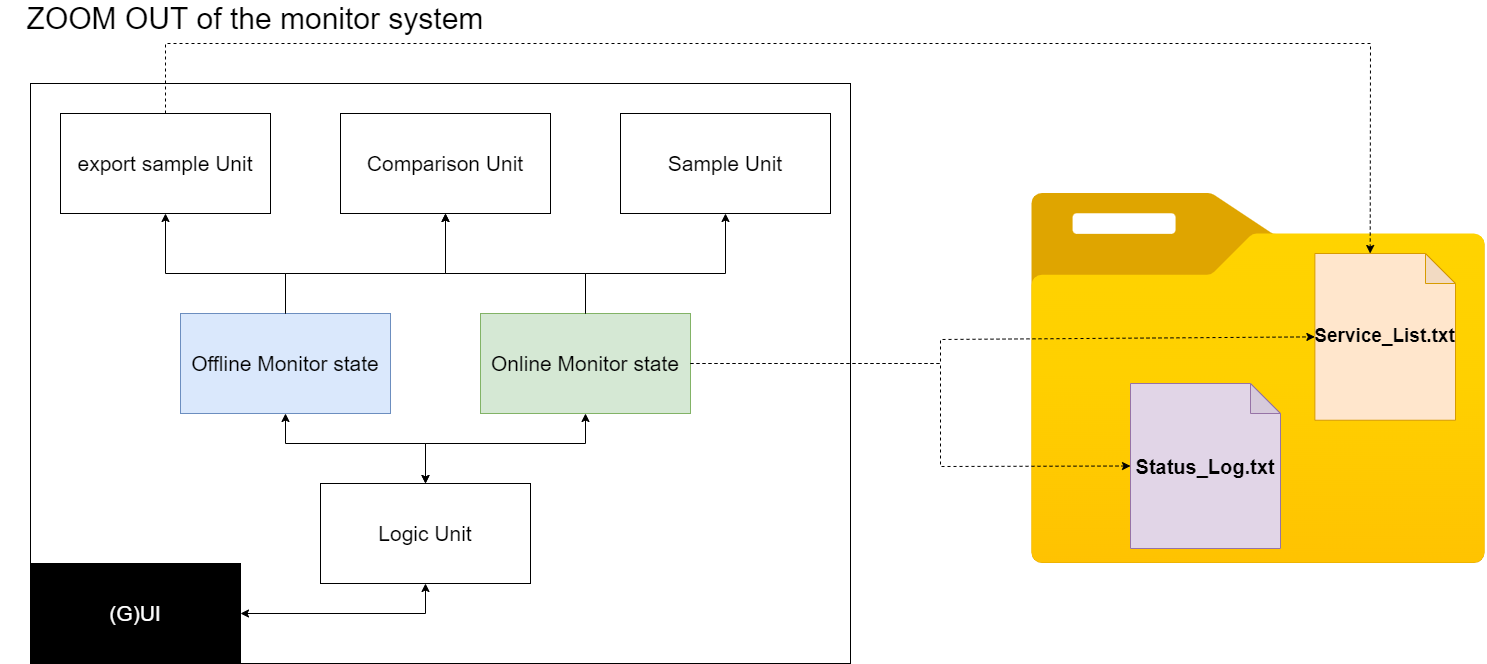

The diagram above was exported from draw.io. Its source (the exported page's mxGraphModel, read from the mxfile embedded in the PNG):
<mxGraphModel dx="2595" dy="1223" grid="1" gridSize="10" guides="1" tooltips="1" connect="1" arrows="1" fold="1" page="1" pageScale="1" pageWidth="827" pageHeight="1169" math="0" shadow="0">
  <root>
    <mxCell id="0" />
    <mxCell id="1" parent="0" />
    <mxCell id="vKILF9D527XfzXqtn7pk-14" value="" style="rounded=0;whiteSpace=wrap;html=1;fontSize=21;" parent="1" vertex="1">
      <mxGeometry x="40" y="120" width="820" height="580" as="geometry" />
    </mxCell>
    <mxCell id="vKILF9D527XfzXqtn7pk-7" value="" style="aspect=fixed;html=1;points=[];align=center;image;fontSize=12;image=img/lib/azure2/general/Folder_Blank.svg;" parent="1" vertex="1">
      <mxGeometry x="1040" y="230" width="455.89" height="370" as="geometry" />
    </mxCell>
    <mxCell id="vKILF9D527XfzXqtn7pk-13" value="&lt;span&gt;&lt;font style=&quot;font-size: 21px&quot;&gt;Logic Unit&lt;/font&gt;&lt;/span&gt;" style="rounded=0;whiteSpace=wrap;html=1;" parent="1" vertex="1">
      <mxGeometry x="330" y="520" width="210" height="100" as="geometry" />
    </mxCell>
    <mxCell id="vKILF9D527XfzXqtn7pk-15" value="&lt;span&gt;&lt;font style=&quot;font-size: 21px&quot; color=&quot;#ffffff&quot;&gt;(G)UI&lt;/font&gt;&lt;/span&gt;" style="rounded=0;whiteSpace=wrap;html=1;fillColor=#000000;" parent="1" vertex="1">
      <mxGeometry x="40" y="600" width="210" height="100" as="geometry" />
    </mxCell>
    <mxCell id="vKILF9D527XfzXqtn7pk-17" value="&lt;span style=&quot;font-size: 21px&quot;&gt;Online Monitor state&lt;/span&gt;" style="rounded=0;whiteSpace=wrap;html=1;fillColor=#d5e8d4;strokeColor=#82b366;" parent="1" vertex="1">
      <mxGeometry x="490" y="350" width="210" height="100" as="geometry" />
    </mxCell>
    <mxCell id="vKILF9D527XfzXqtn7pk-18" value="&lt;span style=&quot;font-size: 21px&quot;&gt;Offline Monitor state&lt;/span&gt;" style="rounded=0;whiteSpace=wrap;html=1;fillColor=#dae8fc;strokeColor=#6c8ebf;" parent="1" vertex="1">
      <mxGeometry x="190" y="350" width="210" height="100" as="geometry" />
    </mxCell>
    <mxCell id="vKILF9D527XfzXqtn7pk-19" value="" style="endArrow=classic;html=1;rounded=0;fontSize=21;exitX=0.5;exitY=0;exitDx=0;exitDy=0;entryX=0.5;entryY=1;entryDx=0;entryDy=0;" parent="1" source="vKILF9D527XfzXqtn7pk-17" target="vKILF9D527XfzXqtn7pk-55" edge="1">
      <mxGeometry width="50" height="50" relative="1" as="geometry">
        <mxPoint x="1020" y="400" as="sourcePoint" />
        <mxPoint x="505" y="270" as="targetPoint" />
        <Array as="points">
          <mxPoint x="595" y="310" />
          <mxPoint x="455" y="310" />
        </Array>
      </mxGeometry>
    </mxCell>
    <mxCell id="vKILF9D527XfzXqtn7pk-20" value="" style="endArrow=classic;html=1;rounded=0;fontSize=21;exitX=0.5;exitY=0;exitDx=0;exitDy=0;entryX=0.5;entryY=1;entryDx=0;entryDy=0;" parent="1" source="vKILF9D527XfzXqtn7pk-17" target="vKILF9D527XfzXqtn7pk-54" edge="1">
      <mxGeometry width="50" height="50" relative="1" as="geometry">
        <mxPoint x="695" y="340" as="sourcePoint" />
        <mxPoint x="745" y="270" as="targetPoint" />
        <Array as="points">
          <mxPoint x="595" y="310" />
          <mxPoint x="735" y="310" />
        </Array>
      </mxGeometry>
    </mxCell>
    <mxCell id="vKILF9D527XfzXqtn7pk-28" value="" style="html=1;labelBackgroundColor=#ffffff;startArrow=none;startFill=0;startSize=6;endArrow=classic;endFill=1;endSize=6;jettySize=auto;orthogonalLoop=1;strokeWidth=1;dashed=1;fontSize=14;rounded=0;fontColor=#FFFFFF;exitX=1;exitY=0.5;exitDx=0;exitDy=0;entryX=0;entryY=0.5;entryDx=0;entryDy=0;entryPerimeter=0;" parent="1" source="vKILF9D527XfzXqtn7pk-17" target="S5NZaBUu_lnJLZGI3QTz-1" edge="1">
      <mxGeometry width="60" height="60" relative="1" as="geometry">
        <mxPoint x="990" y="350" as="sourcePoint" />
        <mxPoint x="1140" y="380" as="targetPoint" />
        <Array as="points">
          <mxPoint x="950" y="400" />
          <mxPoint x="950" y="376" />
        </Array>
      </mxGeometry>
    </mxCell>
    <mxCell id="vKILF9D527XfzXqtn7pk-29" value="" style="endArrow=classic;startArrow=classic;html=1;rounded=0;fontSize=21;fontColor=#FFFFFF;exitX=0.5;exitY=0;exitDx=0;exitDy=0;entryX=0.5;entryY=1;entryDx=0;entryDy=0;" parent="1" source="vKILF9D527XfzXqtn7pk-13" target="vKILF9D527XfzXqtn7pk-17" edge="1">
      <mxGeometry width="50" height="50" relative="1" as="geometry">
        <mxPoint x="600" y="500" as="sourcePoint" />
        <mxPoint x="650" y="450" as="targetPoint" />
        <Array as="points">
          <mxPoint x="435" y="480" />
          <mxPoint x="595" y="480" />
        </Array>
      </mxGeometry>
    </mxCell>
    <mxCell id="vKILF9D527XfzXqtn7pk-30" value="" style="endArrow=classic;startArrow=classic;html=1;rounded=0;fontSize=21;fontColor=#FFFFFF;exitX=1;exitY=0.5;exitDx=0;exitDy=0;entryX=0.5;entryY=1;entryDx=0;entryDy=0;" parent="1" source="vKILF9D527XfzXqtn7pk-15" target="vKILF9D527XfzXqtn7pk-13" edge="1">
      <mxGeometry width="50" height="50" relative="1" as="geometry">
        <mxPoint x="600" y="500" as="sourcePoint" />
        <mxPoint x="650" y="450" as="targetPoint" />
        <Array as="points">
          <mxPoint x="435" y="650" />
        </Array>
      </mxGeometry>
    </mxCell>
    <mxCell id="vKILF9D527XfzXqtn7pk-32" value="" style="html=1;labelBackgroundColor=#ffffff;startArrow=none;startFill=0;startSize=6;endArrow=classic;endFill=1;endSize=6;jettySize=auto;orthogonalLoop=1;strokeWidth=1;dashed=1;fontSize=14;rounded=0;fontColor=#FFFFFF;exitX=1;exitY=0.5;exitDx=0;exitDy=0;entryX=0;entryY=0.5;entryDx=0;entryDy=0;entryPerimeter=0;" parent="1" source="vKILF9D527XfzXqtn7pk-17" target="S5NZaBUu_lnJLZGI3QTz-2" edge="1">
      <mxGeometry width="60" height="60" relative="1" as="geometry">
        <mxPoint x="590" y="520" as="sourcePoint" />
        <mxPoint x="1330" y="700" as="targetPoint" />
        <Array as="points">
          <mxPoint x="950" y="400" />
          <mxPoint x="950" y="503" />
        </Array>
      </mxGeometry>
    </mxCell>
    <mxCell id="vKILF9D527XfzXqtn7pk-34" value="" style="html=1;labelBackgroundColor=#ffffff;startArrow=none;startFill=0;startSize=6;endArrow=classic;endFill=1;endSize=6;jettySize=auto;orthogonalLoop=1;strokeWidth=1;dashed=1;fontSize=14;rounded=0;fontColor=#FFFFFF;entryX=0;entryY=0;entryDx=55.31;entryDy=0;entryPerimeter=0;exitX=0.5;exitY=0;exitDx=0;exitDy=0;" parent="1" edge="1" target="S5NZaBUu_lnJLZGI3QTz-1" source="S5NZaBUu_lnJLZGI3QTz-3">
      <mxGeometry width="60" height="60" relative="1" as="geometry">
        <mxPoint x="-190" y="201.16000000000003" as="sourcePoint" />
        <mxPoint x="-300" y="520" as="targetPoint" />
        <Array as="points">
          <mxPoint x="175" y="80" />
          <mxPoint x="1380" y="80" />
        </Array>
      </mxGeometry>
    </mxCell>
    <mxCell id="vKILF9D527XfzXqtn7pk-54" value="&lt;span&gt;&lt;font style=&quot;font-size: 21px&quot;&gt;Sample Unit&lt;/font&gt;&lt;/span&gt;" style="rounded=0;whiteSpace=wrap;html=1;" parent="1" vertex="1">
      <mxGeometry x="630" y="150" width="210" height="100" as="geometry" />
    </mxCell>
    <mxCell id="vKILF9D527XfzXqtn7pk-55" value="&lt;font style=&quot;font-size: 21px&quot;&gt;Comparison Unit&lt;/font&gt;" style="rounded=0;whiteSpace=wrap;html=1;" parent="1" vertex="1">
      <mxGeometry x="350" y="150" width="210" height="100" as="geometry" />
    </mxCell>
    <mxCell id="NaV_gzRSkLdBDUb-ofc4-1" value="" style="endArrow=classic;startArrow=classic;html=1;rounded=0;fontSize=19;exitX=0.5;exitY=0;exitDx=0;exitDy=0;entryX=0.5;entryY=1;entryDx=0;entryDy=0;" parent="1" source="vKILF9D527XfzXqtn7pk-13" target="vKILF9D527XfzXqtn7pk-18" edge="1">
      <mxGeometry width="50" height="50" relative="1" as="geometry">
        <mxPoint x="670" y="280" as="sourcePoint" />
        <mxPoint x="720" y="230" as="targetPoint" />
        <Array as="points">
          <mxPoint x="435" y="480" />
          <mxPoint x="295" y="480" />
        </Array>
      </mxGeometry>
    </mxCell>
    <mxCell id="S5NZaBUu_lnJLZGI3QTz-1" value="&lt;font size=&quot;1&quot;&gt;&lt;b style=&quot;font-size: 19px&quot;&gt;Service_List.txt&lt;/b&gt;&lt;/font&gt;" style="shape=note;whiteSpace=wrap;html=1;backgroundOutline=1;darkOpacity=0.05;fillColor=#ffe6cc;strokeColor=#d79b00;" vertex="1" parent="1">
      <mxGeometry x="1324.38" y="290" width="140.62" height="166.74" as="geometry" />
    </mxCell>
    <mxCell id="S5NZaBUu_lnJLZGI3QTz-2" value="&lt;font size=&quot;1&quot;&gt;&lt;b style=&quot;font-size: 20px&quot;&gt;Status_Log.txt&lt;/b&gt;&lt;/font&gt;" style="shape=note;whiteSpace=wrap;html=1;backgroundOutline=1;darkOpacity=0.05;fillColor=#e1d5e7;strokeColor=#9673a6;" vertex="1" parent="1">
      <mxGeometry x="1140" y="420" width="150" height="165" as="geometry" />
    </mxCell>
    <mxCell id="S5NZaBUu_lnJLZGI3QTz-3" value="&lt;font style=&quot;font-size: 21px&quot;&gt;export sample Unit&lt;/font&gt;" style="rounded=0;whiteSpace=wrap;html=1;" vertex="1" parent="1">
      <mxGeometry x="70" y="150" width="210" height="100" as="geometry" />
    </mxCell>
    <mxCell id="S5NZaBUu_lnJLZGI3QTz-4" value="" style="endArrow=classic;html=1;rounded=0;exitX=0.5;exitY=0;exitDx=0;exitDy=0;entryX=0.5;entryY=1;entryDx=0;entryDy=0;" edge="1" parent="1" source="vKILF9D527XfzXqtn7pk-18" target="S5NZaBUu_lnJLZGI3QTz-3">
      <mxGeometry width="50" height="50" relative="1" as="geometry">
        <mxPoint x="550" y="460" as="sourcePoint" />
        <mxPoint x="600" y="410" as="targetPoint" />
        <Array as="points">
          <mxPoint x="295" y="310" />
          <mxPoint x="175" y="310" />
        </Array>
      </mxGeometry>
    </mxCell>
    <mxCell id="S5NZaBUu_lnJLZGI3QTz-5" value="" style="endArrow=classic;html=1;rounded=0;exitX=0.5;exitY=0;exitDx=0;exitDy=0;entryX=0.5;entryY=1;entryDx=0;entryDy=0;" edge="1" parent="1" source="vKILF9D527XfzXqtn7pk-18" target="vKILF9D527XfzXqtn7pk-55">
      <mxGeometry width="50" height="50" relative="1" as="geometry">
        <mxPoint x="550" y="460" as="sourcePoint" />
        <mxPoint x="460" y="260" as="targetPoint" />
        <Array as="points">
          <mxPoint x="295" y="310" />
          <mxPoint x="455" y="310" />
        </Array>
      </mxGeometry>
    </mxCell>
    <mxCell id="S5NZaBUu_lnJLZGI3QTz-9" value="ZOOM OUT of the monitor system" style="text;html=1;strokeColor=none;fillColor=none;align=center;verticalAlign=middle;whiteSpace=wrap;rounded=0;fontSize=30;" vertex="1" parent="1">
      <mxGeometry x="10" y="40" width="510" height="30" as="geometry" />
    </mxCell>
  </root>
</mxGraphModel>